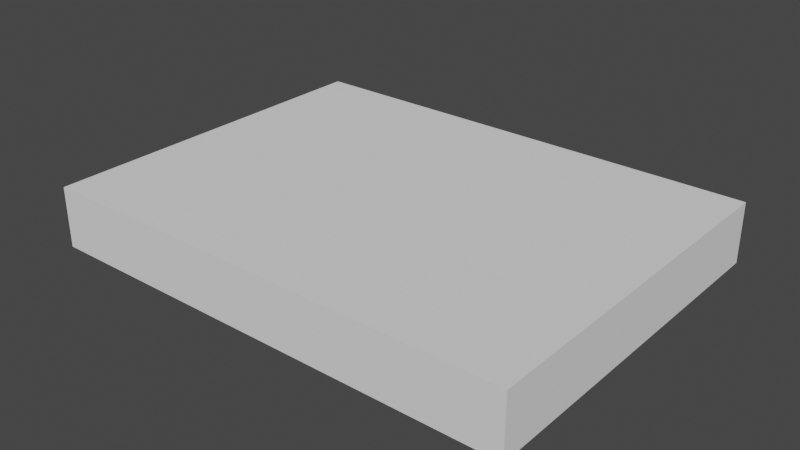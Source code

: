 # Source: foot.blend  (saved by Blender 2.90.8; exported with 4.5.12 LTS)
import bpy
from mathutils import Matrix  # noqa: F401  (used for matrix-valued properties, if any)

bpy.ops.wm.read_factory_settings(use_empty=True)
scene = bpy.context.scene
scene.name = 'Scene'

# ---- collections
col_collection = bpy.data.collections.new('Collection'); scene.collection.children.link(col_collection)

# ---- world
world_world = bpy.data.worlds.new('World'); scene.world = world_world
world_world.use_nodes = True; world_world.node_tree.nodes.clear()
_N = world_world.node_tree.nodes; _L = world_world.node_tree.links
n0 = _N.new('ShaderNodeOutputWorld'); n0.name = 'World Output'; n0.location = (300, 300)
n1 = _N.new('ShaderNodeBackground'); n1.name = 'Background'; n1.location = (10, 300)
n1.inputs[0].default_value = (0.05088, 0.05088, 0.05088, 1.0)
_L.new(n1.outputs[0], n0.inputs[0])
n0.is_active_output = True
world_world.color = (0.05088, 0.05088, 0.05088)
world_world.use_sun_shadow = False
world_world.sun_shadow_jitter_overblur = 0.0

# ---- meshes
me_foot1 = bpy.data.meshes.new('Foot1')
me_foot1.from_pydata([(0.07874, -0.05906, -0.009843), (0.07874, -0.05906, 0.009843), (-0.07874, -0.05906, -0.009843), (-0.07874, -0.05906, 0.009843), (0.07874, 0.05906, -0.009843), (0.07874, 0.05906, 0.009843), (-0.07874, 0.05906, -0.009843), (-0.07874, 0.05906, 0.009843)], [], [(0, 1, 2), (2, 1, 3), (0, 4, 1), (1, 4, 5), (6, 7, 4), (4, 7, 5), (6, 2, 7), (7, 2, 3), (0, 2, 4), (4, 2, 6), (3, 1, 7), (7, 1, 5)])
me_foot1.use_remesh_fix_poles = True
me_foot1.use_remesh_preserve_attributes = False
me_foot1.use_mirror_vertex_groups = False
me_foot1.update()

# ---- objects
ob_foot1 = bpy.data.objects.new('Foot1', me_foot1)

# ---- transforms, parenting, visibility, modifiers, constraints
ob_foot1.location = (0.0, 0.0, 0.0)
ob_foot1.lineart.crease_threshold = 0.0

# ---- collection membership
col_collection.objects.link(ob_foot1)

# ---- scene / render settings (as saved in the file)
scene.frame_start = 1; scene.frame_end = 250; scene.frame_set(1)
scene.render.engine = 'BLENDER_EEVEE_NEXT'
scene.cycles.use_denoising = False
scene.cycles.samples = 128
scene.cycles.sampling_pattern = 'TABULATED_SOBOL'
scene.cycles.use_adaptive_sampling = False
scene.cycles.use_light_tree = False
scene.view_settings.view_transform = 'Filmic'
bpy.context.view_layer.update()

# ---- added for rendering (the .blend has no active camera and no usable light): camera, sun
cam_auto = bpy.data.cameras.new('AutoCamera')
cam_auto.lens = 50.0
cam_auto.sensor_width = 36.0
cam_auto.clip_end = 1000.0
ob_auto_camera = bpy.data.objects.new('AutoCamera', cam_auto)
scene.collection.objects.link(ob_auto_camera)
ob_auto_camera.location = (0.185045, -0.222054, 0.148036)
ob_auto_camera.rotation_euler = (1.09748, -7.21219e-08, 0.694738)
scene.camera = ob_auto_camera
light_auto_sun = bpy.data.lights.new('AutoSun', 'SUN')
light_auto_sun.energy = 3.0
light_auto_sun.angle = 0.0523599
ob_auto_sun = bpy.data.objects.new('AutoSun', light_auto_sun)
scene.collection.objects.link(ob_auto_sun)
ob_auto_sun.rotation_euler = (0.872665, 0.174533, 0.523599)
bpy.context.view_layer.update()
